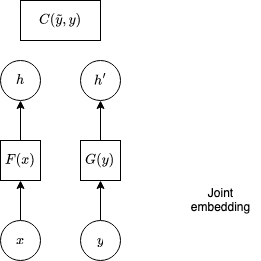

The diagram above was exported from draw.io. Its source (the exported page's mxGraphModel, read from the mxfile embedded in the PNG):
<mxGraphModel dx="749" dy="456" grid="1" gridSize="10" guides="1" tooltips="1" connect="1" arrows="1" fold="1" page="1" pageScale="1" pageWidth="850" pageHeight="1100" math="1" shadow="0">
  <root>
    <mxCell id="0" />
    <mxCell id="1" parent="0" />
    <mxCell id="kFvTPuu_ryHR_QFTWyZ--9" style="edgeStyle=orthogonalEdgeStyle;rounded=0;orthogonalLoop=1;jettySize=auto;html=1;exitX=0.5;exitY=0;exitDx=0;exitDy=0;entryX=0.5;entryY=1;entryDx=0;entryDy=0;" edge="1" parent="1" source="kFvTPuu_ryHR_QFTWyZ--2" target="kFvTPuu_ryHR_QFTWyZ--8">
      <mxGeometry relative="1" as="geometry" />
    </mxCell>
    <mxCell id="kFvTPuu_ryHR_QFTWyZ--2" value="$$x$$" style="ellipse;whiteSpace=wrap;html=1;aspect=fixed;" vertex="1" parent="1">
      <mxGeometry x="80" y="280" width="40" height="40" as="geometry" />
    </mxCell>
    <mxCell id="kFvTPuu_ryHR_QFTWyZ--13" style="edgeStyle=orthogonalEdgeStyle;rounded=0;orthogonalLoop=1;jettySize=auto;html=1;exitX=0.5;exitY=0;exitDx=0;exitDy=0;entryX=0.5;entryY=1;entryDx=0;entryDy=0;" edge="1" parent="1" source="kFvTPuu_ryHR_QFTWyZ--3" target="kFvTPuu_ryHR_QFTWyZ--11">
      <mxGeometry relative="1" as="geometry" />
    </mxCell>
    <mxCell id="kFvTPuu_ryHR_QFTWyZ--3" value="$$G(y)$$" style="rounded=0;whiteSpace=wrap;html=1;" vertex="1" parent="1">
      <mxGeometry x="160" y="200" width="40" height="40" as="geometry" />
    </mxCell>
    <mxCell id="kFvTPuu_ryHR_QFTWyZ--4" style="edgeStyle=orthogonalEdgeStyle;rounded=0;orthogonalLoop=1;jettySize=auto;html=1;exitX=0.5;exitY=1;exitDx=0;exitDy=0;" edge="1" parent="1" source="kFvTPuu_ryHR_QFTWyZ--3" target="kFvTPuu_ryHR_QFTWyZ--3">
      <mxGeometry relative="1" as="geometry" />
    </mxCell>
    <mxCell id="kFvTPuu_ryHR_QFTWyZ--5" style="edgeStyle=orthogonalEdgeStyle;rounded=0;orthogonalLoop=1;jettySize=auto;html=1;exitX=0.5;exitY=0;exitDx=0;exitDy=0;entryX=0.5;entryY=1;entryDx=0;entryDy=0;" edge="1" parent="1" source="kFvTPuu_ryHR_QFTWyZ--6" target="kFvTPuu_ryHR_QFTWyZ--3">
      <mxGeometry relative="1" as="geometry" />
    </mxCell>
    <mxCell id="kFvTPuu_ryHR_QFTWyZ--6" value="&lt;div&gt;$$y$$&lt;/div&gt;" style="ellipse;whiteSpace=wrap;html=1;aspect=fixed;" vertex="1" parent="1">
      <mxGeometry x="160" y="280" width="40" height="40" as="geometry" />
    </mxCell>
    <mxCell id="kFvTPuu_ryHR_QFTWyZ--7" value="&lt;div&gt;Joint&lt;/div&gt;&lt;div&gt;embedding&lt;br&gt;&lt;/div&gt;" style="text;html=1;align=center;verticalAlign=middle;resizable=0;points=[];autosize=1;strokeColor=none;fillColor=none;" vertex="1" parent="1">
      <mxGeometry x="260" y="240" width="80" height="40" as="geometry" />
    </mxCell>
    <mxCell id="kFvTPuu_ryHR_QFTWyZ--12" style="edgeStyle=orthogonalEdgeStyle;rounded=0;orthogonalLoop=1;jettySize=auto;html=1;exitX=0.5;exitY=0;exitDx=0;exitDy=0;entryX=0.5;entryY=1;entryDx=0;entryDy=0;" edge="1" parent="1" source="kFvTPuu_ryHR_QFTWyZ--8" target="kFvTPuu_ryHR_QFTWyZ--10">
      <mxGeometry relative="1" as="geometry" />
    </mxCell>
    <mxCell id="kFvTPuu_ryHR_QFTWyZ--8" value="$$F(x)$$" style="rounded=0;whiteSpace=wrap;html=1;" vertex="1" parent="1">
      <mxGeometry x="80" y="200" width="40" height="40" as="geometry" />
    </mxCell>
    <mxCell id="kFvTPuu_ryHR_QFTWyZ--10" value="$$h$$" style="ellipse;whiteSpace=wrap;html=1;aspect=fixed;" vertex="1" parent="1">
      <mxGeometry x="80" y="120" width="40" height="40" as="geometry" />
    </mxCell>
    <mxCell id="kFvTPuu_ryHR_QFTWyZ--11" value="$$h'$$" style="ellipse;whiteSpace=wrap;html=1;aspect=fixed;" vertex="1" parent="1">
      <mxGeometry x="160" y="120" width="40" height="40" as="geometry" />
    </mxCell>
    <mxCell id="kFvTPuu_ryHR_QFTWyZ--14" value="$$C(\tilde{y},y)$$" style="rounded=0;whiteSpace=wrap;html=1;" vertex="1" parent="1">
      <mxGeometry x="100" y="60" width="80" height="40" as="geometry" />
    </mxCell>
  </root>
</mxGraphModel>